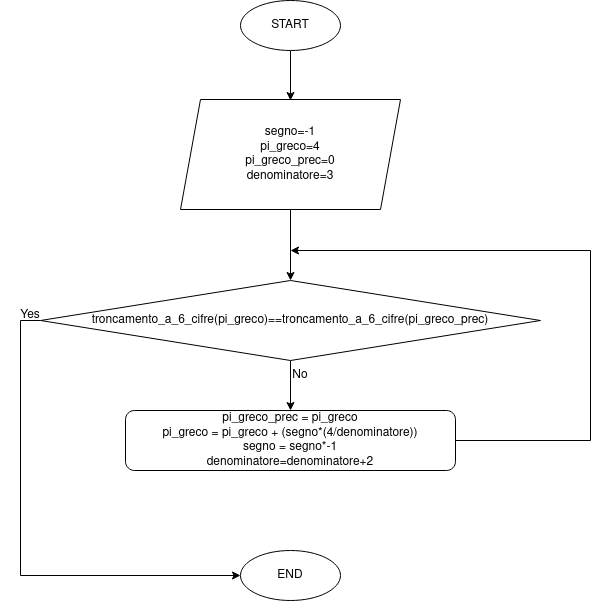

The diagram above was exported from draw.io. Its source (the exported page's mxGraphModel, read from the mxfile embedded in the PNG):
<mxGraphModel dx="2889" dy="1924" grid="1" gridSize="10" guides="1" tooltips="1" connect="1" arrows="1" fold="1" page="1" pageScale="1" pageWidth="827" pageHeight="1169" math="0" shadow="0">
  <root>
    <mxCell id="WIyWlLk6GJQsqaUBKTNV-0" />
    <mxCell id="WIyWlLk6GJQsqaUBKTNV-1" parent="WIyWlLk6GJQsqaUBKTNV-0" />
    <mxCell id="-9E23nB9NI5MWcDZELc0-143" style="edgeStyle=orthogonalEdgeStyle;rounded=0;orthogonalLoop=1;jettySize=auto;html=1;entryX=0.5;entryY=0;entryDx=0;entryDy=0;" edge="1" parent="WIyWlLk6GJQsqaUBKTNV-1" source="-9E23nB9NI5MWcDZELc0-144">
      <mxGeometry relative="1" as="geometry">
        <mxPoint x="220" y="20" as="targetPoint" />
      </mxGeometry>
    </mxCell>
    <mxCell id="-9E23nB9NI5MWcDZELc0-144" value="START" style="ellipse;whiteSpace=wrap;html=1;" vertex="1" parent="WIyWlLk6GJQsqaUBKTNV-1">
      <mxGeometry x="170" y="-80" width="100" height="50" as="geometry" />
    </mxCell>
    <mxCell id="-9E23nB9NI5MWcDZELc0-161" value="END" style="ellipse;whiteSpace=wrap;html=1;" vertex="1" parent="WIyWlLk6GJQsqaUBKTNV-1">
      <mxGeometry x="170" y="470" width="100" height="50" as="geometry" />
    </mxCell>
    <mxCell id="-9E23nB9NI5MWcDZELc0-202" style="edgeStyle=orthogonalEdgeStyle;rounded=0;orthogonalLoop=1;jettySize=auto;html=1;exitX=0.5;exitY=1;exitDx=0;exitDy=0;entryX=0.5;entryY=0;entryDx=0;entryDy=0;" edge="1" parent="WIyWlLk6GJQsqaUBKTNV-1" source="-9E23nB9NI5MWcDZELc0-168" target="-9E23nB9NI5MWcDZELc0-201">
      <mxGeometry relative="1" as="geometry" />
    </mxCell>
    <mxCell id="-9E23nB9NI5MWcDZELc0-168" value="&lt;div&gt;segno=-1&lt;/div&gt;&lt;div&gt;pi_greco=4&lt;/div&gt;&lt;div&gt;pi_greco_prec=0&lt;br&gt;&lt;/div&gt;&lt;div&gt;denominatore=3&lt;br&gt;&lt;/div&gt;" style="shape=parallelogram;perimeter=parallelogramPerimeter;whiteSpace=wrap;html=1;fixedSize=1;" vertex="1" parent="WIyWlLk6GJQsqaUBKTNV-1">
      <mxGeometry x="110" y="19" width="220" height="110" as="geometry" />
    </mxCell>
    <mxCell id="-9E23nB9NI5MWcDZELc0-204" style="edgeStyle=orthogonalEdgeStyle;rounded=0;orthogonalLoop=1;jettySize=auto;html=1;" edge="1" parent="WIyWlLk6GJQsqaUBKTNV-1" source="-9E23nB9NI5MWcDZELc0-176">
      <mxGeometry relative="1" as="geometry">
        <mxPoint x="220" y="170" as="targetPoint" />
        <Array as="points">
          <mxPoint x="520" y="360" />
          <mxPoint x="520" y="170" />
        </Array>
      </mxGeometry>
    </mxCell>
    <mxCell id="-9E23nB9NI5MWcDZELc0-176" value="&lt;div&gt;pi_greco_prec = pi_greco&lt;br&gt;&lt;/div&gt;&lt;div&gt;pi_greco = pi_greco + (segno*(4/denominatore))&lt;/div&gt;&lt;div&gt;segno = segno*-1&lt;/div&gt;&lt;div&gt;denominatore=denominatore+2&lt;br&gt;&lt;/div&gt;" style="rounded=1;whiteSpace=wrap;html=1;" vertex="1" parent="WIyWlLk6GJQsqaUBKTNV-1">
      <mxGeometry x="55" y="330" width="330" height="60" as="geometry" />
    </mxCell>
    <mxCell id="-9E23nB9NI5MWcDZELc0-203" style="edgeStyle=orthogonalEdgeStyle;rounded=0;orthogonalLoop=1;jettySize=auto;html=1;exitX=0.5;exitY=1;exitDx=0;exitDy=0;" edge="1" parent="WIyWlLk6GJQsqaUBKTNV-1" source="-9E23nB9NI5MWcDZELc0-201">
      <mxGeometry relative="1" as="geometry">
        <mxPoint x="220" y="330" as="targetPoint" />
      </mxGeometry>
    </mxCell>
    <mxCell id="-9E23nB9NI5MWcDZELc0-205" style="edgeStyle=orthogonalEdgeStyle;rounded=0;orthogonalLoop=1;jettySize=auto;html=1;exitX=0;exitY=0.5;exitDx=0;exitDy=0;entryX=0;entryY=0.5;entryDx=0;entryDy=0;" edge="1" parent="WIyWlLk6GJQsqaUBKTNV-1" source="-9E23nB9NI5MWcDZELc0-201" target="-9E23nB9NI5MWcDZELc0-161">
      <mxGeometry relative="1" as="geometry" />
    </mxCell>
    <mxCell id="-9E23nB9NI5MWcDZELc0-201" value="troncamento_a_6_cifre(pi_greco)==troncamento_a_6_cifre(pi_greco_prec)" style="rhombus;whiteSpace=wrap;html=1;" vertex="1" parent="WIyWlLk6GJQsqaUBKTNV-1">
      <mxGeometry x="-30" y="200" width="500" height="80" as="geometry" />
    </mxCell>
    <mxCell id="-9E23nB9NI5MWcDZELc0-206" value="Yes" style="text;html=1;strokeColor=none;fillColor=none;align=center;verticalAlign=middle;whiteSpace=wrap;rounded=0;" vertex="1" parent="WIyWlLk6GJQsqaUBKTNV-1">
      <mxGeometry x="-70" y="220" width="60" height="30" as="geometry" />
    </mxCell>
    <mxCell id="-9E23nB9NI5MWcDZELc0-207" value="No" style="text;html=1;strokeColor=none;fillColor=none;align=center;verticalAlign=middle;whiteSpace=wrap;rounded=0;" vertex="1" parent="WIyWlLk6GJQsqaUBKTNV-1">
      <mxGeometry x="200" y="280" width="60" height="30" as="geometry" />
    </mxCell>
  </root>
</mxGraphModel>